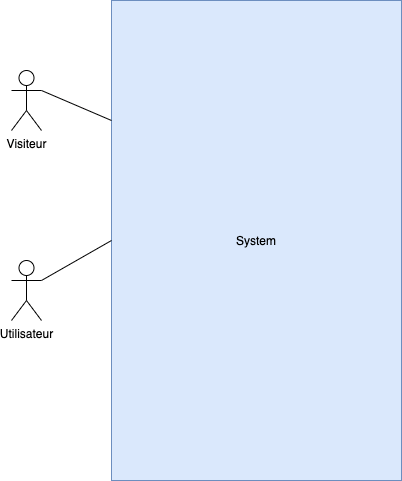

The diagram above was exported from draw.io. Its source (the exported page's mxGraphModel, read from the mxfile embedded in the PNG):
<mxGraphModel dx="1184" dy="679" grid="1" gridSize="10" guides="1" tooltips="1" connect="1" arrows="1" fold="1" page="1" pageScale="1" pageWidth="827" pageHeight="1169" math="0" shadow="0">
  <root>
    <mxCell id="0" />
    <mxCell id="1" parent="0" />
    <mxCell id="FQ27dqYDNq0AuoAj8BUD-2" value="System" style="rounded=0;whiteSpace=wrap;html=1;fillColor=#dae8fc;strokeColor=#6c8ebf;" vertex="1" parent="1">
      <mxGeometry x="260" y="130" width="290" height="480" as="geometry" />
    </mxCell>
    <mxCell id="FQ27dqYDNq0AuoAj8BUD-5" style="rounded=0;orthogonalLoop=1;jettySize=auto;html=1;exitX=1;exitY=0.3333333333333333;exitDx=0;exitDy=0;exitPerimeter=0;entryX=0;entryY=0.25;entryDx=0;entryDy=0;endArrow=none;endFill=0;" edge="1" parent="1" source="FQ27dqYDNq0AuoAj8BUD-3" target="FQ27dqYDNq0AuoAj8BUD-2">
      <mxGeometry relative="1" as="geometry" />
    </mxCell>
    <mxCell id="FQ27dqYDNq0AuoAj8BUD-3" value="Visiteur" style="shape=umlActor;verticalLabelPosition=bottom;verticalAlign=top;html=1;outlineConnect=0;" vertex="1" parent="1">
      <mxGeometry x="160" y="200" width="30" height="60" as="geometry" />
    </mxCell>
    <mxCell id="FQ27dqYDNq0AuoAj8BUD-6" style="edgeStyle=none;rounded=0;orthogonalLoop=1;jettySize=auto;html=1;exitX=1;exitY=0.3333333333333333;exitDx=0;exitDy=0;exitPerimeter=0;entryX=0;entryY=0.5;entryDx=0;entryDy=0;endArrow=none;endFill=0;" edge="1" parent="1" source="FQ27dqYDNq0AuoAj8BUD-4" target="FQ27dqYDNq0AuoAj8BUD-2">
      <mxGeometry relative="1" as="geometry" />
    </mxCell>
    <mxCell id="FQ27dqYDNq0AuoAj8BUD-4" value="Utilisateur" style="shape=umlActor;verticalLabelPosition=bottom;verticalAlign=top;html=1;outlineConnect=0;" vertex="1" parent="1">
      <mxGeometry x="160" y="390" width="30" height="60" as="geometry" />
    </mxCell>
  </root>
</mxGraphModel>